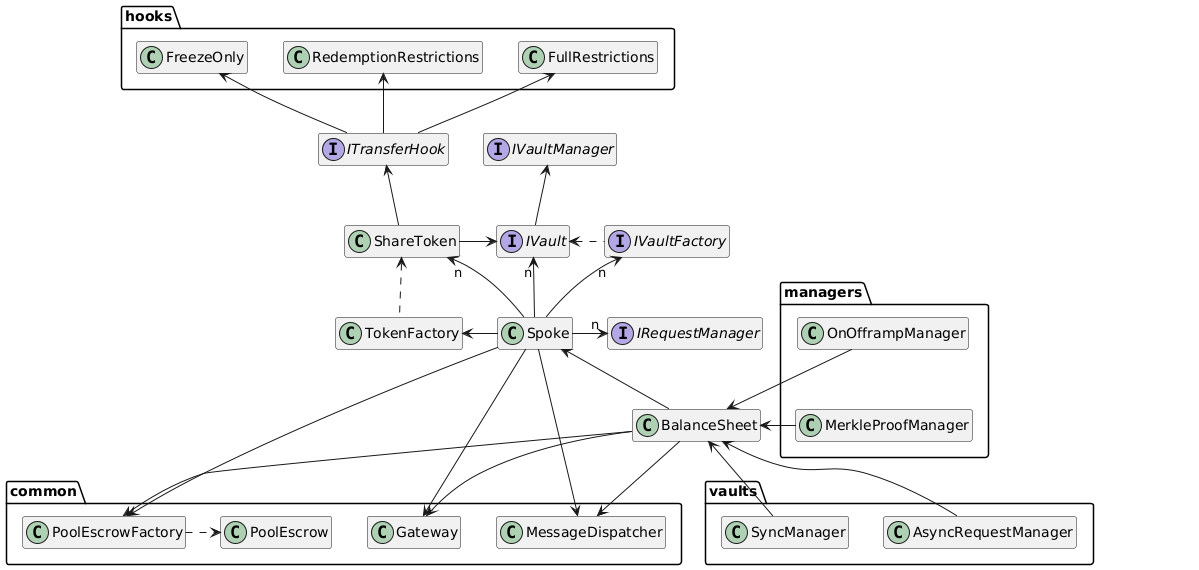

The diagram above was rendered by PlantUML. Its source (embedded in the PNG):
@startuml
hide empty members

package common {
    class Gateway
    class MessageDispatcher
    class PoolEscrow
    class PoolEscrowFactory
}

package managers {
    class OnOfframpManager
    class MerkleProofManager
}

package vaults {
    class AsyncRequestManager
    class SyncManager
}

package hooks {
    class FreezeOnly
    class RedemptionRestrictions
    class FullRestrictions
}

class Hidden

class Spoke
class ShareToken
class BalanceSheet
class TokenFactory

interface IVaultFactory
interface IVault
interface IVaultManager
interface IRequestManager
interface ITransferHook

ITransferHook -up-> FreezeOnly
ITransferHook -up-> RedemptionRestrictions
ITransferHook -up-> FullRestrictions

Spoke -left-> TokenFactory
Spoke -down--> PoolEscrowFactory
Spoke -up->"n" IVaultFactory
Spoke -up->"n" ShareToken
Spoke -up->"n" IVault
Spoke ---> Gateway
Spoke ---> MessageDispatcher
Spoke -right->"n" IRequestManager

BalanceSheet -right-> PoolEscrowFactory
BalanceSheet -left--> Spoke
BalanceSheet --> MessageDispatcher
BalanceSheet --> Gateway

PoolEscrowFactory .right.> PoolEscrow

ShareToken -up-> ITransferHook
ShareToken -right-> IVault
IVault -up-> IVaultManager

OnOfframpManager -down-> BalanceSheet
MerkleProofManager -up-> BalanceSheet
AsyncRequestManager -up-> BalanceSheet
SyncManager -up-> BalanceSheet

TokenFactory .up.> ShareToken
IVaultFactory .left.> IVault

' Hidden stuff to make things more visual

hide Hidden

OnOfframpManager -down[hidden]-> MerkleProofManager
MerkleProofManager -down-> Hidden
Hidden -up-> BalanceSheet
@enduml